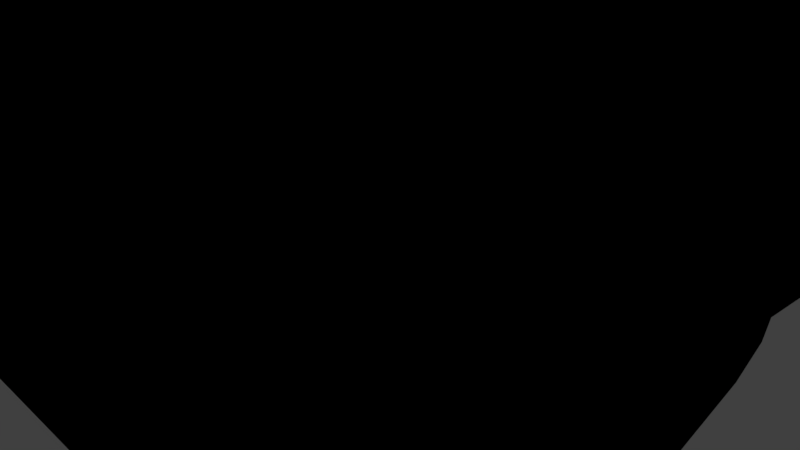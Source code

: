 # Source: flyingrock.blend  (saved by Blender 2.78.0; exported with 4.5.12 LTS)
import bpy
from mathutils import Matrix  # noqa: F401  (used for matrix-valued properties, if any)

bpy.ops.wm.read_factory_settings(use_empty=True)
scene = bpy.context.scene
scene.name = 'Scene'

# ---- collections
col_collection_1 = bpy.data.collections.new('Collection 1'); scene.collection.children.link(col_collection_1)

# ---- images (referenced by path relative to the original .blend; pixels are not part of the script)
import os
ASSET_DIR = os.environ.get("B2B_ASSET_DIR", "")  # directory of the original .blend (textures are referenced by path, not embedded)
HERE = os.path.dirname(os.path.abspath(__file__))  # packed textures are extracted next to this script under _unpacked/

def load_image(name, relpath, width, height, colorspace="sRGB"):
    """Load a texture the original file referenced (path relative to the .blend, or extracted next to this script)."""
    p = next((c for c in (os.path.join(HERE, relpath), os.path.join(ASSET_DIR, relpath)) if relpath and os.path.exists(c)), "")
    if p:
        img = bpy.data.images.load(p, check_existing=True)
        img.name = name
    else:  # same state as the original file: an image datablock whose file is absent (Cycles renders it pink)
        img = bpy.data.images.new(name, width, height)
        img.source = "FILE"
        img.filepath = "//" + (relpath or name)
    img.colorspace_settings.name = colorspace
    return img
img_wlak = load_image('wlak', 'flyingrock.png', 1024, 1024, 'sRGB')
img_floating_isle = load_image('floating_isle', 'floating_isle.png', 1024, 1024, 'sRGB')

# ---- materials (node trees are filled in below, after node groups)
mat_material = bpy.data.materials.new('Material')
mat_material.alpha_threshold = 0.0
mat_material.roughness = 0.5
mat_material_001 = bpy.data.materials.new('Material.001')
mat_material_001.alpha_threshold = 0.0
mat_material_001.roughness = 0.5

# ---- material node trees
mat_material.use_nodes = True; mat_material.node_tree.nodes.clear()
_N = mat_material.node_tree.nodes; _L = mat_material.node_tree.links
n0 = _N.new('ShaderNodeOutputMaterial'); n0.name = 'Material Output'; n0.location = (300, 300)
n1 = _N.new('ShaderNodeBsdfDiffuse'); n1.name = 'Diffuse BSDF'; n1.location = (10, 300)
n2 = _N.new('ShaderNodeTexImage'); n2.name = 'Image Texture'; n2.location = (176, 525)
n2.width = 140
n2.image = img_wlak
_L.new(n1.outputs[0], n0.inputs[0])
_L.new(n2.outputs[0], n1.inputs[0])
n0.is_active_output = True
mat_material_001.use_nodes = True; mat_material_001.node_tree.nodes.clear()
_N = mat_material_001.node_tree.nodes; _L = mat_material_001.node_tree.links
n0 = _N.new('NodeUndefined'); n0.name = 'Output'; n0.location = (300, 300)
n0.inputs[1].default_value = 1.0
n1 = _N.new('NodeUndefined'); n1.name = 'Material'; n1.location = (10, 300)
n1.inputs[1].default_value = (0.0, 0.0, 0.0, 1.0)
n1.inputs[2].default_value = 0.0
n1.inputs[3].default_value = (0.0, 0.0, 0.0)
n2 = _N.new('ShaderNodeTexImage'); n2.name = 'Image Texture'; n2.location = (175, 525)
n2.width = 140
n2.image = img_floating_isle
_L.new(n1.outputs[0], n0.inputs[0])
_L.new(n2.outputs[0], n1.inputs[0])

# ---- world
world_world = bpy.data.worlds.new('World'); scene.world = world_world
world_world.color = (0.05088, 0.05088, 0.05088)
world_world.use_sun_shadow = False
world_world.sun_shadow_jitter_overblur = 0.0
world_world.cycles.sampling_method = 'MANUAL'

# ---- cameras
cam_camera = bpy.data.cameras.new('Camera')
cam_camera.clip_end = 100.0
cam_camera.lens = 35.0
cam_camera.sensor_width = 32.0
cam_camera.sensor_height = 18.0
cam_camera.ortho_scale = 7.314
cam_camera.dof.focus_distance = 0.0

# ---- lights
light_lamp = bpy.data.lights.new('Lamp', 'POINT')
light_lamp.transmission_factor = 0.0
light_lamp.cutoff_distance = 30.0
light_lamp.energy = 100.0
light_lamp.shadow_buffer_clip_start = 1.001
light_lamp.shadow_soft_size = 0.1
light_lamp.shadow_maximum_resolution = 0.006
light_lamp.use_absolute_resolution = True

# ---- meshes
me_cube_001 = bpy.data.meshes.new('Cube.001')
me_cube_001.from_pydata([(-4.02, -8.439, -1.002), (-4.332, -9.024, 0.9641), (-4.02, 0.3139, -1.0), (-4.564, 0.9086, 0.9641), (0.635, -8.439, -1.526), (-0.05097, -9.024, 0.9641), (0.1173, 0.3139, -1.0), (0.1312, 0.9086, 0.9641), (-4.424, 1.033, -1.149), (-4.79, 1.725, 0.9641), (1.41, 1.725, 0.9641), (1.039, 1.033, -1.0), (1.039, -9.158, -1.108), (0.5411, -9.84, 0.9641), (-4.79, -9.84, 0.9641), (-4.424, -9.158, -1.0), (-5.209, 2.584, -3.564), (-5.68, 3.485, 0.9641), (2.3, 3.485, 0.9641), (1.823, 2.584, -1.0), (1.823, -10.71, -1.0), (1.019, -11.6, 0.9641), (-5.579, -11.6, 0.9641), (-5.655, -10.71, -1.0), (-5.104, 7.561, -1.0), (-5.68, 9.132, 0.9641), (2.3, 9.132, 0.9641), (1.823, 7.561, -1.366), (1.823, -15.69, -1.326), (2.3, -17.25, 0.9641), (-5.24, -17.25, 0.9641), (-5.209, -15.69, -1.46), (-2.845, 8.851, -1.467), (-4.567, 10.6, 0.9641), (1.187, 10.6, 0.9641), (0.8428, 8.851, -1.528), (0.8428, -16.98, -1.469), (1.187, -18.71, 0.9641), (-4.567, -18.71, 0.9641), (-4.228, -16.98, -2.113), (-1.985, 9.577, -1.463), (-2.991, 11.42, 0.9641), (-0.3894, 11.42, 0.9641), (-0.5465, 9.577, -1.578), (-0.5465, -17.7, -1.0), (-0.3894, -19.54, 0.9641), (-2.991, -18.99, 0.9641), (-2.839, -17.7, -2.443), (-0.3523, 0.3139, -1.314), (-0.9893, 0.9086, 0.9641), (-0.3523, -8.439, -2.073), (-1.071, -9.024, 0.9641), (0.09499, 1.725, 0.9641), (-0.1196, 1.033, -1.0), (-0.9074, -9.84, 0.9641), (-0.1196, -9.158, -1.714), (0.6073, 3.485, 0.9641), (0.3319, 2.584, -1.0), (-0.6731, -11.6, 0.9641), (0.3319, -10.71, -1.0), (0.6073, 9.132, 0.9641), (0.3319, 7.561, -3.63), (0.6073, -17.25, 0.9641), (0.3319, -15.69, -3.338), (-0.03333, 10.6, 0.9641), (-0.2327, 8.851, -1.726), (-0.03333, -18.71, 0.9641), (-0.2327, -16.98, -1.439), (-0.9411, 11.42, 0.9641), (-1.033, 9.577, -1.684), (-0.9411, -19.54, 0.9641), (-1.033, -17.7, -1.0), (-3.097, 0.3139, -1.0), (-3.284, -9.024, 0.9641), (-3.561, 1.725, 0.9641), (-3.341, -9.158, -1.0), (-4.098, 3.485, 0.9641), (-3.814, -10.71, -1.0), (-4.098, 9.132, 0.9641), (-3.814, -15.69, -3.338), (-3.426, 10.6, 0.9641), (-3.223, -16.98, -3.338), (-2.475, 11.42, 0.9641), (-2.384, -17.7, -1.928), (-3.517, 0.9086, 0.9641), (-3.097, -8.439, -1.0), (-3.341, 1.033, -1.197), (-3.561, -9.84, 0.9641), (-3.814, 2.584, -3.491), (-4.098, -11.6, 0.9641), (-3.507, 7.561, -1.064), (-4.098, -17.25, 0.9641), (-1.839, 8.851, -2.406), (-3.426, -18.16, 0.9641), (-1.835, 9.577, -1.47), (-2.475, -18.99, 0.9641), (-1.712, 0.9086, 0.9641), (-1.712, -8.439, -1.235), (-1.715, 1.033, -1.597), (-1.716, -9.84, 0.9641), (-1.722, 2.584, -3.617), (-1.723, -11.6, 0.9641), (-1.722, 7.561, -4.737), (-1.723, -17.25, 0.9641), (-1.534, 8.851, -2.379), (-1.714, -18.16, 0.9641), (-1.633, 9.577, -1.53), (-1.701, -18.99, 0.9641), (-1.712, 0.3139, -1.0), (-1.712, -9.024, 0.9641), (-1.716, 1.725, 0.9641), (-1.715, -9.158, -1.55), (-1.723, 3.485, 0.9641), (-1.722, -10.71, -5.307), (-1.723, 9.132, 0.9641), (-1.722, -15.69, -3.338), (-1.714, 10.6, 0.9641), (-1.714, -16.98, -1.62), (-1.701, 11.42, 0.9641), (-1.702, -17.7, -1.117), (-4.02, -1.99, -1.0), (-5.082, -1.705, 0.9641), (0.635, -1.99, -1.0), (0.1312, -1.705, 0.9641), (-0.9893, -1.705, 0.9641), (-0.3523, -1.99, -1.151), (-3.097, -1.99, -1.14), (-4.034, -1.705, 0.9641), (-1.712, -1.705, 0.9641), (-1.712, -1.99, -1.692), (-4.627, -6.542, -2.073), (0.4337, -6.871, 0.9641), (-0.1691, -6.871, 0.9641), (-0.3523, -6.542, -1.002), (-3.097, -6.542, -1.579), (-3.284, -6.871, 0.9641), (-1.712, -6.871, 0.9641), (-1.712, -6.542, -1.0), (-4.421, -6.871, 0.9641), (0.635, -6.542, -1.0), (-4.332, -4.281, 0.9641), (0.635, -4.259, -1.339), (-4.02, -4.259, -1.0), (0.9514, -4.281, 0.9641), (-0.1691, -4.281, 0.9641), (-0.3523, -4.259, -1.692), (-3.097, -4.259, -1.0), (-3.284, -4.281, 0.9641), (-1.712, -4.281, 0.9641), (-1.712, -4.259, -1.151), (-5.15, 6.508, 0.9641), (-5.21, 5.248, -1.485), (1.933, 6.508, 0.9641), (1.823, 5.248, -2.012), (0.3319, 5.248, -5.99), (-0.04221, 6.508, 0.9641), (-3.814, 5.248, -3.79), (-4.102, 6.508, 0.9641), (-2.373, 6.508, 0.9641), (-1.722, 5.248, -4.496), (2.3, -14.62, 0.9641), (1.823, -13.37, -1.588), (-5.24, -14.62, 0.9641), (-6.147, -13.37, -1.83), (0.3319, -13.37, -5.219), (0.6073, -14.62, 0.9641), (-4.098, -14.62, 0.9641), (-3.814, -13.37, -5.219), (-1.722, -13.37, -6.762), (-1.723, -14.62, 0.9641)], [], [(120, 121, 3, 2), (139, 131, 5, 4), (133, 139, 4, 50), (135, 138, 1, 73), (150, 25, 24, 151), (3, 9, 8, 2), (84, 74, 9, 3), (6, 11, 10, 7), (48, 53, 11, 6), (33, 41, 40, 32), (5, 13, 12, 4), (51, 54, 13, 5), (0, 15, 14, 1), (85, 75, 15, 0), (25, 33, 32, 24), (9, 17, 16, 8), (74, 76, 17, 9), (11, 19, 18, 10), (53, 57, 19, 11), (13, 21, 20, 12), (54, 58, 21, 13), (15, 23, 22, 14), (75, 77, 23, 15), (157, 78, 25, 150), (153, 27, 26, 152), (154, 61, 27, 153), (69, 68, 42, 43), (160, 29, 28, 161), (165, 62, 29, 160), (163, 31, 30, 162), (167, 79, 31, 163), (78, 80, 33, 25), (27, 35, 34, 26), (61, 65, 35, 27), (29, 37, 36, 28), (62, 66, 37, 29), (31, 39, 38, 30), (79, 81, 39, 31), (80, 82, 41, 33), (35, 43, 42, 34), (65, 69, 43, 35), (83, 95, 46, 47), (37, 45, 44, 36), (66, 70, 45, 37), (39, 47, 46, 38), (81, 83, 47, 39), (36, 44, 71, 67), (105, 107, 70, 66), (44, 45, 70, 71), (104, 106, 69, 65), (34, 42, 68, 64), (28, 36, 67, 63), (103, 105, 66, 62), (102, 104, 65, 61), (26, 34, 64, 60), (161, 28, 63, 164), (169, 103, 62, 165), (106, 118, 68, 69), (159, 102, 61, 154), (152, 26, 60, 155), (12, 20, 59, 55), (99, 101, 58, 54), (98, 100, 57, 53), (10, 18, 56, 52), (4, 12, 55, 50), (109, 99, 54, 51), (108, 98, 53, 48), (7, 10, 52, 49), (131, 132, 51, 5), (137, 133, 50, 97), (130, 134, 85, 0), (2, 8, 86, 72), (1, 14, 87, 73), (8, 16, 88, 86), (14, 22, 89, 87), (151, 24, 90, 156), (40, 41, 82, 94), (162, 30, 91, 166), (24, 32, 92, 90), (30, 38, 93, 91), (32, 40, 94, 92), (38, 46, 95, 93), (117, 119, 83, 81), (119, 107, 95, 83), (116, 118, 82, 80), (115, 117, 81, 79), (114, 116, 80, 78), (168, 115, 79, 167), (158, 114, 78, 157), (111, 113, 77, 75), (110, 112, 76, 74), (97, 111, 75, 85), (96, 110, 74, 84), (136, 135, 73, 109), (132, 136, 109, 51), (49, 52, 110, 96), (50, 55, 111, 97), (52, 56, 112, 110), (55, 59, 113, 111), (155, 60, 114, 158), (164, 63, 115, 168), (60, 64, 116, 114), (63, 67, 117, 115), (64, 68, 118, 116), (71, 70, 107, 119), (67, 71, 119, 117), (134, 137, 97, 85), (72, 86, 98, 108), (73, 87, 99, 109), (86, 88, 100, 98), (87, 89, 101, 99), (156, 90, 102, 159), (94, 82, 118, 106), (166, 91, 103, 169), (90, 92, 104, 102), (91, 93, 105, 103), (92, 94, 106, 104), (93, 95, 107, 105), (72, 108, 129, 126), (49, 96, 128, 124), (96, 84, 127, 128), (2, 72, 126, 120), (108, 48, 125, 129), (7, 49, 124, 123), (84, 3, 121, 127), (48, 6, 122, 125), (6, 7, 123, 122), (142, 140, 121, 120), (0, 1, 138, 130), (146, 149, 137, 134), (144, 148, 136, 132), (148, 147, 135, 136), (142, 146, 134, 130), (149, 145, 133, 137), (143, 144, 132, 131), (147, 140, 138, 135), (145, 141, 139, 133), (141, 143, 131, 139), (122, 123, 143, 141), (125, 122, 141, 145), (127, 121, 140, 147), (123, 124, 144, 143), (129, 125, 145, 149), (120, 126, 146, 142), (128, 127, 147, 148), (124, 128, 148, 144), (126, 129, 149, 146), (130, 138, 140, 142), (88, 156, 159, 100), (56, 155, 158, 112), (112, 158, 157, 76), (16, 151, 156, 88), (18, 152, 155, 56), (100, 159, 154, 57), (57, 154, 153, 19), (19, 153, 152, 18), (76, 157, 150, 17), (17, 150, 151, 16), (89, 166, 169, 101), (59, 164, 168, 113), (113, 168, 167, 77), (22, 162, 166, 89), (101, 169, 165, 58), (20, 161, 164, 59), (77, 167, 163, 23), (23, 163, 162, 22), (58, 165, 160, 21), (21, 160, 161, 20)])
_uv = me_cube_001.uv_layers.new(name='UVMap')
_uv.uv.foreach_set('vector', [0.7661, 0.2142, 0.8315, 0.2305, 0.8283, 0.3063, 0.7651, 0.2848, 0.6189, 0.4154, 0.6807, 0.4244, 0.6804, 0.4863, 0.6007, 0.462, 0.7703, 0.9331, 0.7444, 0.9293, 0.7361, 0.8729, 0.7703, 0.8656, 0.0754, 0.4022, 0.03963, 0.4022, 0.04243, 0.3338, 0.0754, 0.3338, 0.8282, 0.4827, 0.8292, 0.5675, 0.7663, 0.5159, 0.7526, 0.4462, 0.8283, 0.3063, 0.8289, 0.3332, 0.7618, 0.3103, 0.7651, 0.2848, 0.06808, 0.6492, 0.06669, 0.6751, 0.028, 0.6751, 0.03511, 0.6492, 0.627, 0.2607, 0.6244, 0.2244, 0.6852, 0.197, 0.6889, 0.243, 0.3179, 0.3281, 0.3109, 0.3449, 0.2744, 0.3463, 0.3028, 0.3245, 0.8859, 0.5615, 0.8332, 0.5615, 0.8351, 0.46, 0.8697, 0.4554, 0.8323, 0.9121, 0.8016, 0.9059, 0.8073, 0.8695, 0.8323, 0.8656, 0.145, 0.3338, 0.1502, 0.3079, 0.1958, 0.3079, 0.1771, 0.3338, 0.8534, 0.8031, 0.8535, 0.7771, 0.9046, 0.7575, 0.9046, 0.787, 0.3963, 0.0685, 0.4033, 0.04749, 0.4374, 0.04618, 0.4253, 0.06741, 0.942, 0.547, 0.8859, 0.5615, 0.8697, 0.4554, 0.9505, 0.4656, 0.8289, 0.3332, 0.8317, 0.3945, 0.6889, 0.3659, 0.7618, 0.3103, 0.06669, 0.6751, 0.04979, 0.731, 0.0, 0.731, 0.028, 0.6751, 0.6244, 0.2244, 0.6231, 0.1708, 0.6837, 0.1362, 0.6852, 0.197, 0.3109, 0.3449, 0.298, 0.3902, 0.2511, 0.392, 0.2744, 0.3463, 0.2511, 0.8496, 0.2825, 0.8413, 0.2723, 0.9135, 0.2524, 0.9201, 0.1502, 0.3079, 0.1576, 0.252, 0.2108, 0.252, 0.1958, 0.3079, 0.8535, 0.7771, 0.859, 0.7145, 0.9015, 0.6977, 0.9046, 0.7575, 0.4033, 0.04749, 0.4169, 0.002225, 0.4747, 0.0, 0.4374, 0.04618, 0.04965, 0.827, 0.04979, 0.9104, 3.001e-08, 0.9104, 0.01667, 0.827, 0.5939, 0.1082, 0.6162, 0.0514, 0.6889, 0.0, 0.6877, 0.07084, 0.7907, 0.5675, 0.7845, 0.6723, 0.7152, 0.7193, 0.6987, 0.6517, 0.8167, 0.7629, 0.7993, 0.8629, 0.7847, 0.8622, 0.8025, 0.7646, 0.3282, 0.8319, 0.3878, 0.812, 0.3893, 0.8852, 0.34, 0.9104, 0.1979, 0.1561, 0.1979, 0.07266, 0.2511, 0.07266, 0.2511, 0.1561, 0.3664, 0.7124, 0.3747, 0.6334, 0.4508, 0.5838, 0.4502, 0.6643, 0.2511, 0.696, 0.3104, 0.6235, 0.3747, 0.6334, 0.3664, 0.7124, 0.04979, 0.9104, 0.07092, 0.9569, 0.03501, 0.9569, 3.001e-08, 0.9104, 0.7152, 0.7193, 0.7573, 0.747, 0.7341, 0.841, 0.6889, 0.8056, 0.7845, 0.6723, 0.7883, 0.7442, 0.7573, 0.747, 0.7152, 0.7193, 0.3878, 0.812, 0.441, 0.7892, 0.438, 0.8693, 0.3893, 0.8852, 0.1979, 0.07266, 0.1777, 0.02616, 0.2161, 0.02616, 0.2511, 0.07266, 0.3747, 0.6334, 0.3506, 0.5863, 0.4484, 0.5333, 0.4508, 0.5838, 0.3104, 0.6235, 0.3083, 0.579, 0.3506, 0.5863, 0.3747, 0.6334, 0.07092, 0.9569, 0.1009, 0.983, 0.08463, 0.983, 0.03501, 0.9569, 0.7573, 0.747, 0.8025, 0.7646, 0.7847, 0.8622, 0.7341, 0.841, 0.7883, 0.7442, 0.8167, 0.7629, 0.8025, 0.7646, 0.7573, 0.747, 0.6027, 0.573, 0.5974, 0.4975, 0.6136, 0.4959, 0.6178, 0.5784, 0.4834, 0.5162, 0.5307, 0.4879, 0.5435, 0.5661, 0.5025, 0.5973, 0.1777, 0.02616, 0.1491, 0.0, 0.1665, 0.0, 0.2161, 0.02616, 0.6625, 0.5908, 0.6178, 0.5784, 0.6136, 0.4959, 0.6636, 0.4992, 0.6331, 0.61, 0.6027, 0.573, 0.6178, 0.5784, 0.6625, 0.5908, 0.5025, 0.5973, 0.5435, 0.5661, 0.5587, 0.5647, 0.5362, 0.5937, 0.1248, 0.04354, 0.1252, 0.01738, 0.1491, 0.0, 0.1777, 0.02616, 0.5435, 0.5661, 0.5307, 0.4879, 0.548, 0.4863, 0.5587, 0.5647, 0.8313, 0.7317, 0.8306, 0.7671, 0.8167, 0.7629, 0.7883, 0.7442, 0.2161, 0.9569, 0.1665, 0.983, 0.1491, 0.983, 0.1777, 0.9569, 0.4747, 0.6353, 0.5025, 0.5973, 0.5362, 0.5937, 0.5249, 0.6576, 0.1245, 0.07266, 0.1248, 0.04354, 0.1777, 0.02616, 0.1979, 0.07266, 0.8534, 0.651, 0.8313, 0.7317, 0.7883, 0.7442, 0.7845, 0.6723, 0.2511, 0.9104, 0.2161, 0.9569, 0.1777, 0.9569, 0.1979, 0.9104, 0.34, 0.9104, 0.3893, 0.8852, 0.441, 0.9279, 0.4118, 1.0, 0.1245, 0.1561, 0.1245, 0.07266, 0.1979, 0.07266, 0.1979, 0.1561, 0.8306, 0.7671, 0.8194, 0.8639, 0.7993, 0.8629, 0.8167, 0.7629, 0.8691, 0.1368, 0.9158, 0.1746, 0.939, 0.2079, 0.835, 0.2079, 0.2396, 0.827, 0.2511, 0.9104, 0.1979, 0.9104, 0.1774, 0.827, 0.8658, 0.6156, 0.8862, 0.5675, 0.9156, 0.6045, 0.8825, 0.6496, 0.1248, 0.3079, 0.1245, 0.252, 0.1576, 0.252, 0.1502, 0.3079, 0.3616, 0.351, 0.3651, 0.4225, 0.298, 0.3902, 0.3109, 0.3449, 0.2231, 0.6751, 0.2511, 0.731, 0.1979, 0.731, 0.1817, 0.6751, 0.8534, 0.6421, 0.8658, 0.6156, 0.8825, 0.6496, 0.8674, 0.6713, 0.1249, 0.3338, 0.1248, 0.3079, 0.1502, 0.3079, 0.145, 0.3338, 0.3603, 0.3223, 0.3616, 0.351, 0.3109, 0.3449, 0.3179, 0.3281, 0.1829, 0.6492, 0.2231, 0.6751, 0.1817, 0.6751, 0.1476, 0.6492, 0.1924, 0.4022, 0.1734, 0.4022, 0.145, 0.3338, 0.1771, 0.3338, 0.704, 0.8708, 0.7361, 0.8656, 0.7361, 0.9336, 0.6889, 0.9229, 0.4471, 0.1356, 0.3985, 0.1309, 0.3963, 0.0685, 0.4253, 0.06741, 0.4329, 0.3195, 0.4464, 0.3417, 0.4123, 0.3437, 0.4039, 0.3206, 0.04243, 0.3338, 0.028, 0.3079, 0.06669, 0.3079, 0.0754, 0.3338, 0.4464, 0.3417, 0.4747, 0.4176, 0.4308, 0.4183, 0.4123, 0.3437, 0.028, 0.3079, 0.003189, 0.252, 0.04979, 0.252, 0.06669, 0.3079, 0.9374, 0.009222, 1.0, 0.03896, 0.9976, 0.07833, 0.8859, 0.07624, 0.839, 0.769, 0.8534, 0.8656, 0.8398, 0.8649, 0.8351, 0.7686, 0.01384, 0.1561, 0.01384, 0.07266, 0.04979, 0.07266, 0.04979, 0.1561, 0.4663, 0.7892, 0.4663, 0.8731, 0.4607, 0.9065, 0.441, 0.833, 0.01384, 0.07266, 0.03501, 0.02616, 0.07092, 0.04354, 0.04979, 0.07266, 0.8697, 0.4554, 0.8351, 0.46, 0.8317, 0.4586, 0.8415, 0.4225, 0.03501, 0.02616, 0.08463, 0.01738, 0.1009, 0.01738, 0.07092, 0.04354, 0.5829, 0.5917, 0.5799, 0.5642, 0.6027, 0.573, 0.6331, 0.61, 0.5799, 0.5642, 0.5732, 0.4998, 0.5974, 0.4975, 0.6027, 0.573, 0.1248, 0.9569, 0.1252, 0.983, 0.1009, 0.983, 0.07092, 0.9569, 0.5892, 0.6515, 0.5829, 0.5917, 0.6331, 0.61, 0.6548, 0.6453, 0.1245, 0.9104, 0.1248, 0.9569, 0.07092, 0.9569, 0.04979, 0.9104, 0.6007, 0.7633, 0.5892, 0.6515, 0.6548, 0.6453, 0.6636, 0.7366, 0.1041, 0.827, 0.1245, 0.9104, 0.04979, 0.9104, 0.04965, 0.827, 0.4981, 0.8693, 0.5894, 0.7883, 0.5535, 0.9324, 0.5073, 0.9173, 0.1248, 0.6751, 0.1245, 0.731, 0.04979, 0.731, 0.06669, 0.6751, 0.4747, 0.8742, 0.4981, 0.8693, 0.5073, 0.9173, 0.4856, 0.9098, 0.1249, 0.6492, 0.1248, 0.6751, 0.06669, 0.6751, 0.06808, 0.6492, 0.1249, 0.4022, 0.0754, 0.4022, 0.0754, 0.3338, 0.1249, 0.3338, 0.1734, 0.4022, 0.1249, 0.4022, 0.1249, 0.3338, 0.145, 0.3338, 0.1476, 0.6492, 0.1817, 0.6751, 0.1248, 0.6751, 0.1249, 0.6492, 0.8674, 0.6713, 0.8825, 0.6496, 0.9156, 0.6877, 0.9025, 0.6977, 0.1817, 0.6751, 0.1979, 0.731, 0.1245, 0.731, 0.1248, 0.6751, 0.953, 0.4225, 0.9106, 0.4127, 0.993, 0.295, 0.993, 0.4169, 0.1774, 0.827, 0.1979, 0.9104, 0.1245, 0.9104, 0.1041, 0.827, 0.5337, 0.7489, 0.5249, 0.6576, 0.5892, 0.6515, 0.6007, 0.7633, 0.1979, 0.9104, 0.1777, 0.9569, 0.1248, 0.9569, 0.1245, 0.9104, 0.5249, 0.6576, 0.5362, 0.5937, 0.5829, 0.5917, 0.5892, 0.6515, 0.1777, 0.9569, 0.1491, 0.983, 0.1252, 0.983, 0.1248, 0.9569, 0.5587, 0.5647, 0.548, 0.4863, 0.5732, 0.4998, 0.5799, 0.5642, 0.5362, 0.5937, 0.5587, 0.5647, 0.5799, 0.5642, 0.5829, 0.5917, 0.3985, 0.1309, 0.3544, 0.1248, 0.353, 0.0733, 0.3963, 0.0685, 0.4039, 0.3206, 0.4123, 0.3437, 0.3616, 0.351, 0.3603, 0.3223, 0.0754, 0.3338, 0.06669, 0.3079, 0.1248, 0.3079, 0.1249, 0.3338, 0.4123, 0.3437, 0.4308, 0.4183, 0.3651, 0.4225, 0.3616, 0.351, 0.06669, 0.3079, 0.04979, 0.252, 0.1245, 0.252, 0.1248, 0.3079, 0.8859, 0.07624, 0.9976, 0.07833, 0.9158, 0.1746, 0.8691, 0.1368, 0.8351, 0.7686, 0.8398, 0.8649, 0.8194, 0.8639, 0.8306, 0.7671, 0.04979, 0.1561, 0.04979, 0.07266, 0.1245, 0.07266, 0.1245, 0.1561, 0.9976, 0.07833, 0.9962, 0.157, 0.9966, 0.164, 0.9158, 0.1746, 0.04979, 0.07266, 0.07092, 0.04354, 0.1248, 0.04354, 0.1245, 0.07266, 0.8397, 0.7315, 0.8351, 0.7686, 0.8306, 0.7671, 0.8313, 0.7317, 0.07092, 0.04354, 0.1009, 0.01738, 0.1252, 0.01738, 0.1248, 0.04354, 0.4039, 0.3206, 0.3603, 0.3223, 0.359, 0.2652, 0.402, 0.2561, 0.1476, 0.6492, 0.1249, 0.6492, 0.1249, 0.5662, 0.1476, 0.5662, 0.1249, 0.6492, 0.06808, 0.6492, 0.05179, 0.5662, 0.1249, 0.5662, 0.4329, 0.3195, 0.4039, 0.3206, 0.402, 0.2561, 0.4309, 0.2532, 0.3603, 0.3223, 0.3179, 0.3281, 0.3157, 0.2596, 0.359, 0.2652, 0.1829, 0.6492, 0.1476, 0.6492, 0.1476, 0.5662, 0.1829, 0.5662, 0.06808, 0.6492, 0.03511, 0.6492, 0.01883, 0.5662, 0.05179, 0.5662, 0.3179, 0.3281, 0.3028, 0.3245, 0.2845, 0.2588, 0.3157, 0.2596, 0.627, 0.2607, 0.6889, 0.243, 0.6865, 0.306, 0.623, 0.3056, 0.7671, 0.1447, 0.8296, 0.1453, 0.8315, 0.2305, 0.7661, 0.2142, 0.7688, 0.01661, 0.8317, 0.0, 0.8311, 0.06672, 0.737, 0.08049, 0.3999, 0.1889, 0.3565, 0.1926, 0.3544, 0.1248, 0.3985, 0.1309, 0.1734, 0.4844, 0.1249, 0.4844, 0.1249, 0.4022, 0.1734, 0.4022, 0.1249, 0.4844, 0.0754, 0.4844, 0.0754, 0.4022, 0.1249, 0.4022, 0.8723, 0.8031, 0.8961, 0.8087, 0.9012, 0.8762, 0.8534, 0.8762, 0.3565, 0.1926, 0.3143, 0.2014, 0.3116, 0.1265, 0.3544, 0.1248, 0.2087, 0.4844, 0.1734, 0.4844, 0.1734, 0.4022, 0.1924, 0.4022, 0.0754, 0.4844, 0.04243, 0.4844, 0.03963, 0.4022, 0.0754, 0.4022, 0.3143, 0.2014, 0.2829, 0.1979, 0.2806, 0.1277, 0.3116, 0.1265, 0.6104, 0.3609, 0.6813, 0.3512, 0.6807, 0.4244, 0.6189, 0.4154, 0.623, 0.3056, 0.6865, 0.306, 0.6813, 0.3512, 0.6104, 0.3609, 0.8016, 0.9344, 0.774, 0.9288, 0.7703, 0.8656, 0.8016, 0.8677, 0.05179, 0.5662, 0.01883, 0.5662, 0.04243, 0.4844, 0.0754, 0.4844, 0.1829, 0.5662, 0.1476, 0.5662, 0.1734, 0.4844, 0.2087, 0.4844, 0.359, 0.2652, 0.3157, 0.2596, 0.3143, 0.2014, 0.3565, 0.1926, 0.4309, 0.2532, 0.402, 0.2561, 0.3999, 0.1889, 0.4289, 0.1878, 0.1249, 0.5662, 0.05179, 0.5662, 0.0754, 0.4844, 0.1249, 0.4844, 0.1476, 0.5662, 0.1249, 0.5662, 0.1249, 0.4844, 0.1734, 0.4844, 0.402, 0.2561, 0.359, 0.2652, 0.3565, 0.1926, 0.3999, 0.1889, 0.737, 0.08049, 0.8311, 0.06672, 0.8296, 0.1453, 0.7671, 0.1447, 0.4308, 0.4183, 0.4334, 0.499, 0.3683, 0.511, 0.3651, 0.4225, 0.1979, 0.731, 0.1774, 0.827, 0.1041, 0.827, 0.1245, 0.731, 0.1245, 0.731, 0.1041, 0.827, 0.04965, 0.827, 0.04979, 0.731, 0.8317, 0.0, 0.9374, 0.009222, 0.8859, 0.07624, 0.8325, 0.03251, 0.2511, 0.731, 0.2396, 0.827, 0.1774, 0.827, 0.1979, 0.731, 0.3651, 0.4225, 0.3683, 0.511, 0.3052, 0.5333, 0.298, 0.3902, 0.6283, 0.2015, 0.4747, 0.1452, 0.5939, 0.1082, 0.6231, 0.1708, 0.6231, 0.1708, 0.5939, 0.1082, 0.6877, 0.07084, 0.6837, 0.1362, 0.04979, 0.731, 0.04965, 0.827, 0.01667, 0.827, 0.0, 0.731, 0.8317, 0.3945, 0.8282, 0.4827, 0.7526, 0.4462, 0.6889, 0.3659, 0.04979, 0.252, 0.04979, 0.1561, 0.1245, 0.1561, 0.1245, 0.252, 0.9106, 0.4127, 0.895, 0.2581, 0.9585, 0.2079, 0.993, 0.295, 0.5894, 0.7883, 0.6798, 0.7633, 0.6805, 0.8442, 0.5535, 0.9324, 0.003189, 0.252, 0.01384, 0.1561, 0.04979, 0.1561, 0.04979, 0.252, 0.1245, 0.252, 0.1245, 0.1561, 0.1979, 0.1561, 0.1576, 0.252, 0.8721, 0.4217, 0.8317, 0.3559, 0.895, 0.2581, 0.9106, 0.4127, 0.5535, 0.9324, 0.6805, 0.8442, 0.6591, 0.9726, 0.5721, 0.9726, 0.3896, 0.7892, 0.3664, 0.7124, 0.4502, 0.6643, 0.4508, 0.7596, 0.1576, 0.252, 0.1979, 0.1561, 0.2511, 0.1561, 0.2108, 0.252, 0.2825, 0.8413, 0.3282, 0.8319, 0.34, 0.9104, 0.2723, 0.9135])
me_cube_001.materials.append(mat_material)
me_cube_001.use_remesh_preserve_volume = False
me_cube_001.use_remesh_preserve_attributes = False
me_cube_001.use_mirror_vertex_groups = False
me_cube_001.update()
me_cube = bpy.data.meshes.new('Cube')
me_cube.from_pydata([(1.213, 1.199, -0.6509), (1.022, -1.021, -1.272), (-1.086, -1.092, -0.6559), (-1.221, 1.227, -0.3881), (1.467, 1.978, 1.16), (1.467, -1.451, 1.16), (-1.435, -1.451, 1.16), (-1.435, 1.45, 1.16), (1.044, -0.0009629, -1.079), (1.788e-07, 1.0, -1.317), (1.363, 1.039, -0.1625), (0.0008265, -1.018, -1.287), (1.281, -1.274, -0.4443), (-1.0, 2.98e-07, -1.36), (-1.435, -1.451, 0.3491), (-1.393, 1.407, 0.0916), (2.214, -0.0004941, 1.16), (0.01609, 2.131, 1.16), (0.01609, -2.22, 1.16), (-2.168, -0.000493, 1.16), (0.01341, 1.335, -0.197), (-1.327, -0.003127, -0.1909), (0.01181, -1.276, -0.4347), (1.351, -0.003195, -0.2001), (0.01609, -0.0004935, 1.16), (5.96e-08, 1.192e-07, -1.89), (1.015, -0.5076, -1.145), (-0.5388, 1.083, -0.9009), (1.467, 0.8558, 0.4349), (-0.5373, -1.084, -0.8922), (1.467, -1.451, 0.4268), (-1.081, 0.5407, -0.9009), (-1.435, -1.451, 0.501), (-1.435, 1.45, 0.4665), (1.715, -0.7259, 1.16), (-0.7093, 1.676, 1.16), (-0.7093, -1.717, 1.16), (-1.678, 0.7249, 1.16), (1.194, 0.5883, -0.89), (0.5514, 1.092, -0.7824), (1.298, 1.174, -0.3708), (0.5082, -1.015, -1.439), (1.099, -1.097, -1.043), (-1.084, -0.5459, -0.8675), (-1.406, -1.423, 0.04228), (-1.35, 1.361, -0.08302), (1.715, 0.9001, 1.16), (0.7415, 2.125, 1.16), (0.7415, -1.717, 1.16), (-1.678, -0.7259, 1.16), (-0.6774, 1.382, -0.03697), (0.6829, 1.312, -0.1952), (0.01609, 1.676, 0.4349), (0.00636, 1.135, -0.6714), (-1.369, 0.6898, -0.03697), (-1.399, -0.7086, 0.09802), (-1.147, -0.003484, -0.6245), (-1.678, -0.000493, 0.4349), (-0.692, -1.416, 0.09802), (0.6334, -1.25, -0.6344), (0.004806, -1.107, -1.012), (0.01609, -1.709, 0.4268), (1.312, -0.654, -0.3222), (1.352, 0.6663, -0.1952), (1.152, -0.003341, -0.6546), (1.715, -0.0004939, 0.4349), (0.01609, -0.9017, 1.16), (0.01609, 0.9508, 1.16), (0.9895, -0.0004938, 1.16), (-0.9528, -0.0004933, 1.16), (-0.5, 2.086e-07, -1.977), (0.5, 2.98e-08, -1.484), (1.192e-07, 0.5, -1.977), (2.98e-08, -0.5, -1.484), (0.5031, -0.5029, -1.369), (0.5076, 0.5066, -1.206), (-0.5, 0.5, -2.161), (-0.7441, 0.7481, 1.16), (0.777, 0.9501, 1.16), (0.7732, -0.7383, 1.16), (1.502, 0.6542, 0.4349), (1.264, 0.6213, -0.5171), (1.116, -0.5582, -0.8741), (0.7415, -1.466, 0.3736), (0.5386, -1.072, -1.283), (-0.6435, -1.316, -0.272), (-1.472, -0.7259, 0.4436), (-1.303, -0.6617, -0.2609), (-1.296, 0.6506, -0.2884), (0.6176, 1.212, -0.4884), (0.7415, 1.404, 0.4349), (-0.7093, 1.484, 0.439), (-0.6417, 1.305, -0.2884), (-1.471, 0.7249, 0.439), (-0.7093, -1.486, 0.4436), (1.502, -0.7259, 0.4349), (-0.7405, -0.7383, 1.16), (-0.5, -0.5, -1.315)], [], [(97, 29, 2, 43), (96, 49, 6, 36), (95, 34, 5, 30), (94, 36, 6, 32), (93, 37, 7, 33), (92, 27, 3, 45), (91, 50, 15, 33), (90, 51, 20, 52), (89, 39, 9, 53), (88, 54, 15, 45), (87, 55, 21, 56), (86, 49, 19, 57), (85, 58, 14, 44), (84, 59, 22, 60), (83, 48, 18, 61), (82, 62, 12, 42), (81, 63, 23, 64), (80, 46, 16, 65), (79, 66, 18, 48), (78, 67, 24, 68), (77, 37, 19, 69), (76, 70, 13, 31), (75, 71, 25, 72), (74, 41, 11, 73), (71, 74, 73, 25), (8, 26, 74, 71), (26, 1, 41, 74), (39, 75, 72, 9), (0, 38, 75, 39), (38, 8, 71, 75), (27, 76, 31, 3), (9, 72, 76, 27), (72, 25, 70, 76), (67, 77, 69, 24), (17, 35, 77, 67), (35, 7, 37, 77), (46, 78, 68, 16), (4, 47, 78, 46), (47, 17, 67, 78), (34, 79, 48, 5), (16, 68, 79, 34), (68, 24, 66, 79), (63, 80, 65, 23), (10, 28, 80, 63), (28, 4, 46, 80), (38, 81, 64, 8), (0, 40, 81, 38), (40, 10, 63, 81), (26, 82, 42, 1), (8, 64, 82, 26), (64, 23, 62, 82), (59, 83, 61, 22), (12, 30, 83, 59), (30, 5, 48, 83), (41, 84, 60, 11), (1, 42, 84, 41), (42, 12, 59, 84), (29, 85, 44, 2), (11, 60, 85, 29), (60, 22, 58, 85), (55, 86, 57, 21), (14, 32, 86, 55), (32, 6, 49, 86), (43, 87, 56, 13), (2, 44, 87, 43), (44, 14, 55, 87), (31, 88, 45, 3), (13, 56, 88, 31), (56, 21, 54, 88), (51, 89, 53, 20), (10, 40, 89, 51), (40, 0, 39, 89), (47, 90, 52, 17), (4, 28, 90, 47), (28, 10, 51, 90), (35, 91, 33, 7), (17, 52, 91, 35), (52, 20, 50, 91), (50, 92, 45, 15), (20, 53, 92, 50), (53, 9, 27, 92), (54, 93, 33, 15), (21, 57, 93, 54), (57, 19, 37, 93), (58, 94, 32, 14), (22, 61, 94, 58), (61, 18, 36, 94), (62, 95, 30, 12), (23, 65, 95, 62), (65, 16, 34, 95), (66, 96, 36, 18), (24, 69, 96, 66), (69, 19, 49, 96), (70, 97, 43, 13), (25, 73, 97, 70), (73, 11, 29, 97)])
_uv = me_cube.uv_layers.new(name='UVMap')
_uv.uv.foreach_set('vector', [0.8636, 0.7252, 0.9318, 0.7366, 0.9324, 0.8076, 0.8723, 0.8008, 0.1737, 0.419, 0.2191, 0.528, 0.14, 0.5424, 0.08105, 0.4732, 0.1785, 0.9055, 0.2566, 0.8908, 0.2604, 0.9869, 0.1879, 1.0, 0.8949, 0.2822, 0.9726, 0.2977, 0.9525, 0.3906, 0.8876, 0.3772, 0.4865, 0.8415, 0.4985, 0.9387, 0.4224, 0.9436, 0.4119, 0.858, 0.6326, 0.2655, 0.6225, 0.1802, 0.6933, 0.2507, 0.7064, 0.2942, 0.6392, 0.3637, 0.6361, 0.3, 0.7108, 0.3179, 0.715, 0.3666, 0.4879, 0.3587, 0.4943, 0.2761, 0.5641, 0.2775, 0.5629, 0.3696, 0.5014, 0.2356, 0.5087, 0.1943, 0.5665, 0.1242, 0.5655, 0.2104, 0.4823, 0.7433, 0.4825, 0.778, 0.4105, 0.8092, 0.4124, 0.785, 0.6183, 0.7207, 0.629, 0.7679, 0.5515, 0.7435, 0.544, 0.6829, 0.6364, 0.8131, 0.6483, 0.9097, 0.5759, 0.9436, 0.5624, 0.8347, 0.8203, 0.2586, 0.859, 0.2727, 0.8727, 0.3741, 0.8421, 0.3641, 0.7325, 0.08404, 0.8035, 0.08562, 0.8138, 0.1702, 0.7516, 0.1588, 0.9112, 0.0929, 0.9963, 0.1098, 1.0, 0.2058, 0.912, 0.1889, 0.03496, 0.9104, 0.09689, 0.9113, 0.0935, 0.9941, 0.02613, 0.9834, 0.05635, 0.7499, 0.0901, 0.7376, 0.09999, 0.8244, 0.04909, 0.8343, 0.1571, 0.7266, 0.2313, 0.68, 0.2604, 0.7925, 0.1737, 0.8097, 0.1024, 0.2419, 0.1229, 0.3401, 0.0, 0.4181, 0.01267, 0.3035, 0.2596, 0.1416, 0.2956, 0.2305, 0.2069, 0.2868, 0.161, 0.1729, 0.3125, 0.3315, 0.3543, 0.4422, 0.3098, 0.5424, 0.2525, 0.4002, 0.4656, 0.4778, 0.5199, 0.4904, 0.5318, 0.5864, 0.4833, 0.6571, 0.3381, 0.6363, 0.3426, 0.711, 0.2956, 0.7493, 0.2604, 0.6996, 0.8725, 0.5946, 0.9231, 0.6008, 0.9218, 0.6666, 0.8648, 0.6604, 0.8188, 0.5887, 0.8725, 0.5946, 0.8648, 0.6604, 0.8051, 0.655, 0.833, 0.5167, 0.8828, 0.5272, 0.8725, 0.5946, 0.8188, 0.5887, 0.8828, 0.5272, 0.9324, 0.5334, 0.9231, 0.6008, 0.8725, 0.5946, 0.3426, 0.5424, 0.3381, 0.6363, 0.2604, 0.6996, 0.2886, 0.6005, 0.7219, 0.4778, 0.7787, 0.489, 0.7734, 0.5804, 0.7235, 0.5659, 0.7787, 0.489, 0.833, 0.5167, 0.8188, 0.5887, 0.7734, 0.5804, 0.6225, 0.1802, 0.6202, 0.0, 0.6808, 0.1604, 0.6933, 0.2507, 0.5665, 0.1242, 0.568, 0.02253, 0.6202, 0.0, 0.6225, 0.1802, 0.3955, 0.5472, 0.3955, 0.6138, 0.343, 0.6115, 0.3426, 0.5424, 0.2956, 0.2305, 0.3125, 0.3315, 0.2525, 0.4002, 0.2069, 0.2868, 0.4056, 0.1607, 0.3974, 0.2725, 0.3125, 0.3315, 0.2956, 0.2305, 0.3974, 0.2725, 0.4105, 0.3708, 0.3543, 0.4422, 0.3125, 0.3315, 0.2108, 0.03476, 0.2596, 0.1416, 0.161, 0.1729, 0.1033, 0.02963, 0.323, 0.0, 0.3708, 0.07622, 0.2596, 0.1416, 0.2108, 0.03476, 0.3708, 0.07622, 0.4056, 0.1607, 0.2956, 0.2305, 0.2596, 0.1416, 0.05918, 0.1309, 0.1024, 0.2419, 0.01267, 0.3035, 0.003237, 0.2029, 0.1033, 0.02963, 0.161, 0.1729, 0.1024, 0.2419, 0.05918, 0.1309, 0.161, 0.1729, 0.2069, 0.2868, 0.1229, 0.3401, 0.1024, 0.2419, 0.0901, 0.7376, 0.1571, 0.7266, 0.1737, 0.8097, 0.09999, 0.8244, 0.08785, 0.6886, 0.1529, 0.7008, 0.1571, 0.7266, 0.0901, 0.7376, 0.1529, 0.7008, 0.2071, 0.5424, 0.2313, 0.68, 0.1571, 0.7266, 0.0179, 0.7614, 0.05635, 0.7499, 0.04909, 0.8343, 0.003819, 0.8424, 0.03261, 0.6778, 0.06322, 0.6754, 0.05635, 0.7499, 0.0179, 0.7614, 0.06322, 0.6754, 0.08785, 0.6886, 0.0901, 0.7376, 0.05635, 0.7499, 0.00438, 0.9095, 0.03496, 0.9104, 0.02613, 0.9834, 0.0, 0.9783, 0.003819, 0.8424, 0.04909, 0.8343, 0.03496, 0.9104, 0.00438, 0.9095, 0.04909, 0.8343, 0.09999, 0.8244, 0.09689, 0.9113, 0.03496, 0.9104, 0.8035, 0.08562, 0.9112, 0.0929, 0.912, 0.1889, 0.8138, 0.1702, 0.8335, 0.005772, 0.9278, 0.0, 0.9112, 0.0929, 0.8035, 0.08562, 0.9278, 0.0, 1.0, 0.01486, 0.9963, 0.1098, 0.9112, 0.0929, 0.715, 0.0846, 0.7325, 0.08404, 0.7516, 0.1588, 0.7217, 0.1534, 0.74, 0.02149, 0.7661, 0.01641, 0.7325, 0.08404, 0.715, 0.0846, 0.7661, 0.01641, 0.8335, 0.005772, 0.8035, 0.08562, 0.7325, 0.08404, 0.7538, 0.2313, 0.8203, 0.2586, 0.8421, 0.3641, 0.7684, 0.3071, 0.7217, 0.1534, 0.7516, 0.1588, 0.8203, 0.2586, 0.7538, 0.2313, 0.7516, 0.1588, 0.8138, 0.1702, 0.859, 0.2727, 0.8203, 0.2586, 0.629, 0.7679, 0.6364, 0.8131, 0.5624, 0.8347, 0.5515, 0.7435, 0.7097, 0.7854, 0.712, 0.8042, 0.6364, 0.8131, 0.629, 0.7679, 0.712, 0.8042, 0.7219, 0.8855, 0.6483, 0.9097, 0.6364, 0.8131, 0.596, 0.6395, 0.6183, 0.7207, 0.544, 0.6829, 0.5318, 0.5864, 0.6556, 0.6548, 0.7019, 0.747, 0.6183, 0.7207, 0.596, 0.6395, 0.7019, 0.747, 0.7097, 0.7854, 0.629, 0.7679, 0.6183, 0.7207, 0.4833, 0.6571, 0.4823, 0.7433, 0.4124, 0.785, 0.4209, 0.7396, 0.5318, 0.5864, 0.544, 0.6829, 0.4823, 0.7433, 0.4833, 0.6571, 0.544, 0.6829, 0.5515, 0.7435, 0.4825, 0.778, 0.4823, 0.7433, 0.4943, 0.2761, 0.5014, 0.2356, 0.5655, 0.2104, 0.5641, 0.2775, 0.4241, 0.2693, 0.4305, 0.2482, 0.5014, 0.2356, 0.4943, 0.2761, 0.4305, 0.2482, 0.4392, 0.2141, 0.5087, 0.1943, 0.5014, 0.2356, 0.4858, 0.4768, 0.4879, 0.3587, 0.5629, 0.3696, 0.5616, 0.4778, 0.4105, 0.4706, 0.4137, 0.3374, 0.4879, 0.3587, 0.4858, 0.4768, 0.4137, 0.3374, 0.4241, 0.2693, 0.4943, 0.2761, 0.4879, 0.3587, 0.6386, 0.4615, 0.6392, 0.3637, 0.715, 0.3666, 0.715, 0.4538, 0.5616, 0.4778, 0.5629, 0.3696, 0.6392, 0.3637, 0.6386, 0.4615, 0.5629, 0.3696, 0.5641, 0.2775, 0.6361, 0.3, 0.6392, 0.3637, 0.6361, 0.3, 0.6326, 0.2655, 0.7064, 0.2942, 0.7108, 0.3179, 0.5641, 0.2775, 0.5655, 0.2104, 0.6326, 0.2655, 0.6361, 0.3, 0.5655, 0.2104, 0.5665, 0.1242, 0.6225, 0.1802, 0.6326, 0.2655, 0.4825, 0.778, 0.4865, 0.8415, 0.4119, 0.858, 0.4105, 0.8092, 0.5515, 0.7435, 0.5624, 0.8347, 0.4865, 0.8415, 0.4825, 0.778, 0.5624, 0.8347, 0.5759, 0.9436, 0.4985, 0.9387, 0.4865, 0.8415, 0.859, 0.2727, 0.8949, 0.2822, 0.8876, 0.3772, 0.8727, 0.3741, 0.8138, 0.1702, 0.912, 0.1889, 0.8949, 0.2822, 0.859, 0.2727, 0.912, 0.1889, 1.0, 0.2058, 0.9726, 0.2977, 0.8949, 0.2822, 0.09689, 0.9113, 0.1785, 0.9055, 0.1879, 1.0, 0.0935, 0.9941, 0.09999, 0.8244, 0.1737, 0.8097, 0.1785, 0.9055, 0.09689, 0.9113, 0.1737, 0.8097, 0.2604, 0.7925, 0.2566, 0.8908, 0.1785, 0.9055, 0.1229, 0.3401, 0.1737, 0.419, 0.08105, 0.4732, 0.0, 0.4181, 0.2069, 0.2868, 0.2525, 0.4002, 0.1737, 0.419, 0.1229, 0.3401, 0.2525, 0.4002, 0.3098, 0.5424, 0.2191, 0.528, 0.1737, 0.419, 0.2604, 0.8013, 0.332, 0.8504, 0.3426, 0.9455, 0.2888, 0.8964, 0.2933, 0.7493, 0.3426, 0.7827, 0.332, 0.8504, 0.2604, 0.8013, 0.8648, 0.6604, 0.9218, 0.6666, 0.9318, 0.7366, 0.8636, 0.7252])
me_cube.materials.append(mat_material_001)
me_cube.use_remesh_preserve_volume = False
me_cube.use_remesh_preserve_attributes = False
me_cube.use_mirror_vertex_groups = False
me_cube.update()

# ---- objects
ob_cube_001 = bpy.data.objects.new('Cube.001', me_cube_001)
ob_cube = bpy.data.objects.new('Cube', me_cube)
ob_lamp = bpy.data.objects.new('Lamp', light_lamp)
ob_camera = bpy.data.objects.new('Camera', cam_camera)

# ---- transforms, parenting, visibility, modifiers, constraints
ob_cube_001.location = (-9.995, 0.07227, 0.4172)
ob_cube_001.scale = (1.348, 1.348, 1.348)
ob_cube_001.lineart.crease_threshold = 0.0
ob_cube.location = (0.0, 0.0, 0.0)
ob_cube.scale = (2.922, 2.922, 2.922)
ob_cube.lock_rotations_4d = False
ob_cube.empty_display_type = 'ARROWS'
ob_cube.lineart.crease_threshold = 0.0
_vg = ob_cube.vertex_groups.new(name='Group')
ob_lamp.location = (4.076, 1.005, 5.904)
ob_lamp.rotation_euler = (0.6503, 0.05522, 1.866)
ob_lamp.lock_rotations_4d = False
ob_lamp.empty_display_type = 'ARROWS'
ob_lamp.color = (0.0, 0.0, 0.0, 0.0)
ob_lamp.lineart.crease_threshold = 0.0
ob_camera.location = (7.481, -6.508, 5.344)
ob_camera.rotation_euler = (1.109, 0.0, 0.8149)
ob_camera.lock_rotations_4d = False
ob_camera.empty_display_type = 'ARROWS'
ob_camera.color = (0.0, 0.0, 0.0, 0.0)
ob_camera.display_type = 'WIRE'
ob_camera.lineart.crease_threshold = 0.0

# ---- collection membership
col_collection_1.objects.link(ob_cube_001)
col_collection_1.objects.link(ob_cube)
col_collection_1.objects.link(ob_lamp)
col_collection_1.objects.link(ob_camera)

# ---- scene / render settings (as saved in the file)
scene.camera = ob_camera
scene.frame_start = 1; scene.frame_end = 250; scene.frame_set(2)
scene.render.engine = 'CYCLES'
scene.render.resolution_percentage = 50
scene.render.dither_intensity = 0.0
scene.cycles.use_denoising = False
scene.cycles.samples = 128
scene.cycles.sampling_pattern = 'TABULATED_SOBOL'
scene.cycles.light_sampling_threshold = 0.0
scene.cycles.use_adaptive_sampling = False
scene.cycles.use_light_tree = False
scene.cycles.blur_glossy = 0.0
scene.cycles.sample_clamp_indirect = 0.0
scene.view_settings.view_transform = 'Standard'
bpy.context.view_layer.update()
